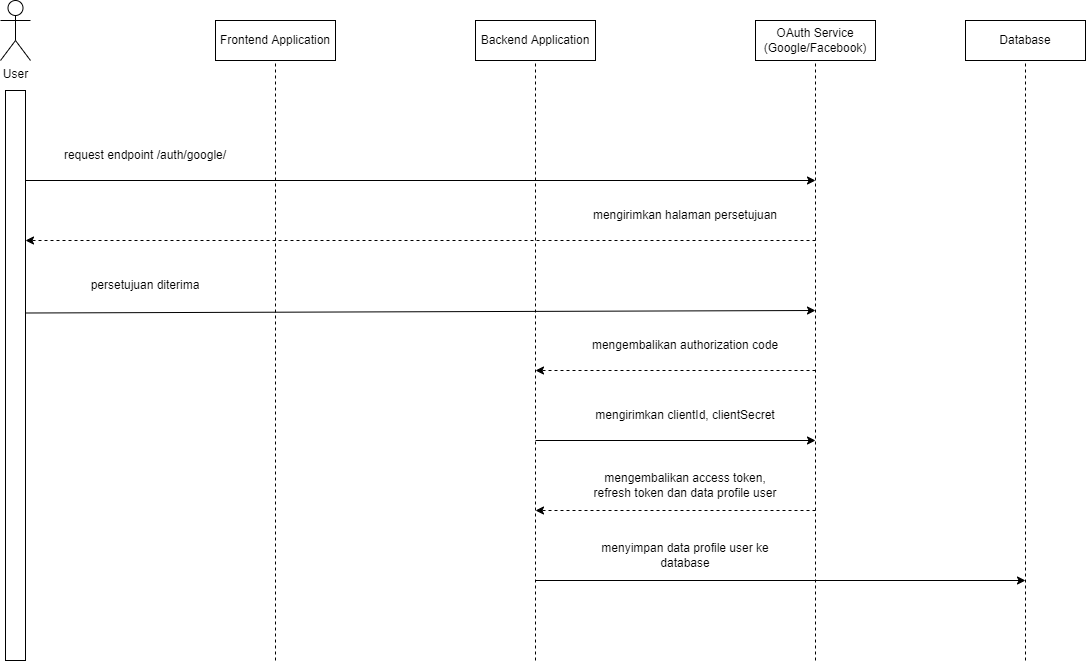

The diagram above was exported from draw.io. Its source (the exported page's mxGraphModel, read from the mxfile embedded in the PNG):
<mxGraphModel dx="1335" dy="742" grid="1" gridSize="10" guides="1" tooltips="1" connect="1" arrows="1" fold="1" page="1" pageScale="1" pageWidth="827" pageHeight="1169" math="0" shadow="0">
  <root>
    <mxCell id="WIyWlLk6GJQsqaUBKTNV-0" />
    <mxCell id="WIyWlLk6GJQsqaUBKTNV-1" parent="WIyWlLk6GJQsqaUBKTNV-0" />
    <mxCell id="E0TpS1EN66B_pTqA94JI-8" value="User" style="shape=umlActor;verticalLabelPosition=bottom;verticalAlign=top;html=1;outlineConnect=0;" vertex="1" parent="WIyWlLk6GJQsqaUBKTNV-1">
      <mxGeometry x="105" y="60" width="30" height="60" as="geometry" />
    </mxCell>
    <mxCell id="E0TpS1EN66B_pTqA94JI-9" value="" style="rounded=0;whiteSpace=wrap;html=1;" vertex="1" parent="WIyWlLk6GJQsqaUBKTNV-1">
      <mxGeometry x="110" y="150" width="20" height="570" as="geometry" />
    </mxCell>
    <mxCell id="E0TpS1EN66B_pTqA94JI-13" value="" style="group" vertex="1" connectable="0" parent="WIyWlLk6GJQsqaUBKTNV-1">
      <mxGeometry x="320" y="80" width="120" height="640" as="geometry" />
    </mxCell>
    <mxCell id="E0TpS1EN66B_pTqA94JI-11" value="Frontend Application" style="rounded=0;whiteSpace=wrap;html=1;" vertex="1" parent="E0TpS1EN66B_pTqA94JI-13">
      <mxGeometry width="120" height="40" as="geometry" />
    </mxCell>
    <mxCell id="E0TpS1EN66B_pTqA94JI-12" value="" style="endArrow=none;dashed=1;html=1;rounded=0;entryX=0.5;entryY=1;entryDx=0;entryDy=0;" edge="1" parent="E0TpS1EN66B_pTqA94JI-13" target="E0TpS1EN66B_pTqA94JI-11">
      <mxGeometry width="50" height="50" relative="1" as="geometry">
        <mxPoint x="60" y="640" as="sourcePoint" />
        <mxPoint x="70" y="90" as="targetPoint" />
      </mxGeometry>
    </mxCell>
    <mxCell id="E0TpS1EN66B_pTqA94JI-28" value="" style="endArrow=classic;html=1;rounded=0;exitX=1;exitY=0.25;exitDx=0;exitDy=0;" edge="1" parent="E0TpS1EN66B_pTqA94JI-13">
      <mxGeometry width="50" height="50" relative="1" as="geometry">
        <mxPoint x="-190" y="292.4999999999998" as="sourcePoint" />
        <mxPoint x="600" y="290.0000000000001" as="targetPoint" />
      </mxGeometry>
    </mxCell>
    <mxCell id="E0TpS1EN66B_pTqA94JI-29" value="persetujuan diterima" style="text;html=1;strokeColor=none;fillColor=none;align=center;verticalAlign=middle;whiteSpace=wrap;rounded=0;" vertex="1" parent="E0TpS1EN66B_pTqA94JI-13">
      <mxGeometry x="-170" y="250" width="200" height="30" as="geometry" />
    </mxCell>
    <mxCell id="E0TpS1EN66B_pTqA94JI-14" value="" style="group" vertex="1" connectable="0" parent="WIyWlLk6GJQsqaUBKTNV-1">
      <mxGeometry x="580" y="80" width="310" height="640" as="geometry" />
    </mxCell>
    <mxCell id="E0TpS1EN66B_pTqA94JI-15" value="Backend Application" style="rounded=0;whiteSpace=wrap;html=1;" vertex="1" parent="E0TpS1EN66B_pTqA94JI-14">
      <mxGeometry width="120" height="40" as="geometry" />
    </mxCell>
    <mxCell id="E0TpS1EN66B_pTqA94JI-16" value="" style="endArrow=none;dashed=1;html=1;rounded=0;entryX=0.5;entryY=1;entryDx=0;entryDy=0;" edge="1" parent="E0TpS1EN66B_pTqA94JI-14" target="E0TpS1EN66B_pTqA94JI-15">
      <mxGeometry width="50" height="50" relative="1" as="geometry">
        <mxPoint x="60" y="640" as="sourcePoint" />
        <mxPoint x="70" y="90" as="targetPoint" />
      </mxGeometry>
    </mxCell>
    <mxCell id="E0TpS1EN66B_pTqA94JI-31" value="" style="endArrow=classic;html=1;rounded=0;dashed=1;" edge="1" parent="E0TpS1EN66B_pTqA94JI-14">
      <mxGeometry width="50" height="50" relative="1" as="geometry">
        <mxPoint x="340" y="350.0000000000001" as="sourcePoint" />
        <mxPoint x="60" y="350" as="targetPoint" />
      </mxGeometry>
    </mxCell>
    <mxCell id="E0TpS1EN66B_pTqA94JI-32" value="mengembalikan authorization code" style="text;html=1;strokeColor=none;fillColor=none;align=center;verticalAlign=middle;whiteSpace=wrap;rounded=0;" vertex="1" parent="E0TpS1EN66B_pTqA94JI-14">
      <mxGeometry x="110" y="310" width="200" height="30" as="geometry" />
    </mxCell>
    <mxCell id="E0TpS1EN66B_pTqA94JI-34" value="mengirimkan clientId, clientSecret" style="text;html=1;strokeColor=none;fillColor=none;align=center;verticalAlign=middle;whiteSpace=wrap;rounded=0;" vertex="1" parent="E0TpS1EN66B_pTqA94JI-14">
      <mxGeometry x="110" y="380" width="200" height="30" as="geometry" />
    </mxCell>
    <mxCell id="E0TpS1EN66B_pTqA94JI-36" value="" style="endArrow=classic;html=1;rounded=0;dashed=1;" edge="1" parent="E0TpS1EN66B_pTqA94JI-14">
      <mxGeometry width="50" height="50" relative="1" as="geometry">
        <mxPoint x="340" y="490" as="sourcePoint" />
        <mxPoint x="60" y="490" as="targetPoint" />
      </mxGeometry>
    </mxCell>
    <mxCell id="E0TpS1EN66B_pTqA94JI-37" value="mengembalikan access token, refresh token dan data profile user" style="text;html=1;strokeColor=none;fillColor=none;align=center;verticalAlign=middle;whiteSpace=wrap;rounded=0;" vertex="1" parent="E0TpS1EN66B_pTqA94JI-14">
      <mxGeometry x="110" y="450" width="200" height="30" as="geometry" />
    </mxCell>
    <mxCell id="E0TpS1EN66B_pTqA94JI-40" value="menyimpan data profile user ke database" style="text;html=1;strokeColor=none;fillColor=none;align=center;verticalAlign=middle;whiteSpace=wrap;rounded=0;" vertex="1" parent="E0TpS1EN66B_pTqA94JI-14">
      <mxGeometry x="110" y="520" width="200" height="30" as="geometry" />
    </mxCell>
    <mxCell id="E0TpS1EN66B_pTqA94JI-41" value="" style="endArrow=classic;html=1;rounded=0;" edge="1" parent="E0TpS1EN66B_pTqA94JI-14">
      <mxGeometry width="50" height="50" relative="1" as="geometry">
        <mxPoint x="60" y="560" as="sourcePoint" />
        <mxPoint x="550" y="560" as="targetPoint" />
      </mxGeometry>
    </mxCell>
    <mxCell id="E0TpS1EN66B_pTqA94JI-17" value="" style="group" vertex="1" connectable="0" parent="WIyWlLk6GJQsqaUBKTNV-1">
      <mxGeometry x="860" y="80" width="120" height="640" as="geometry" />
    </mxCell>
    <mxCell id="E0TpS1EN66B_pTqA94JI-18" value="OAuth Service (Google/Facebook)" style="rounded=0;whiteSpace=wrap;html=1;" vertex="1" parent="E0TpS1EN66B_pTqA94JI-17">
      <mxGeometry width="120" height="40" as="geometry" />
    </mxCell>
    <mxCell id="E0TpS1EN66B_pTqA94JI-19" value="" style="endArrow=none;dashed=1;html=1;rounded=0;entryX=0.5;entryY=1;entryDx=0;entryDy=0;" edge="1" parent="E0TpS1EN66B_pTqA94JI-17" target="E0TpS1EN66B_pTqA94JI-18">
      <mxGeometry width="50" height="50" relative="1" as="geometry">
        <mxPoint x="60" y="640" as="sourcePoint" />
        <mxPoint x="70" y="90" as="targetPoint" />
      </mxGeometry>
    </mxCell>
    <mxCell id="E0TpS1EN66B_pTqA94JI-20" value="" style="group" vertex="1" connectable="0" parent="WIyWlLk6GJQsqaUBKTNV-1">
      <mxGeometry x="1070" y="80" width="120" height="640" as="geometry" />
    </mxCell>
    <mxCell id="E0TpS1EN66B_pTqA94JI-21" value="Database" style="rounded=0;whiteSpace=wrap;html=1;" vertex="1" parent="E0TpS1EN66B_pTqA94JI-20">
      <mxGeometry width="120" height="40" as="geometry" />
    </mxCell>
    <mxCell id="E0TpS1EN66B_pTqA94JI-22" value="" style="endArrow=none;dashed=1;html=1;rounded=0;entryX=0.5;entryY=1;entryDx=0;entryDy=0;" edge="1" parent="E0TpS1EN66B_pTqA94JI-20" target="E0TpS1EN66B_pTqA94JI-21">
      <mxGeometry width="50" height="50" relative="1" as="geometry">
        <mxPoint x="60" y="640" as="sourcePoint" />
        <mxPoint x="70" y="90" as="targetPoint" />
      </mxGeometry>
    </mxCell>
    <mxCell id="E0TpS1EN66B_pTqA94JI-33" value="" style="endArrow=classic;html=1;rounded=0;" edge="1" parent="WIyWlLk6GJQsqaUBKTNV-1">
      <mxGeometry width="50" height="50" relative="1" as="geometry">
        <mxPoint x="640" y="500" as="sourcePoint" />
        <mxPoint x="920" y="500" as="targetPoint" />
      </mxGeometry>
    </mxCell>
    <mxCell id="E0TpS1EN66B_pTqA94JI-38" value="" style="group" vertex="1" connectable="0" parent="WIyWlLk6GJQsqaUBKTNV-1">
      <mxGeometry x="130" y="200" width="790" height="40" as="geometry" />
    </mxCell>
    <mxCell id="E0TpS1EN66B_pTqA94JI-23" value="" style="endArrow=classic;html=1;rounded=0;" edge="1" parent="E0TpS1EN66B_pTqA94JI-38">
      <mxGeometry width="50" height="50" relative="1" as="geometry">
        <mxPoint y="40" as="sourcePoint" />
        <mxPoint x="790" y="40" as="targetPoint" />
      </mxGeometry>
    </mxCell>
    <mxCell id="E0TpS1EN66B_pTqA94JI-24" value="request endpoint /auth/google/" style="text;html=1;strokeColor=none;fillColor=none;align=center;verticalAlign=middle;whiteSpace=wrap;rounded=0;" vertex="1" parent="E0TpS1EN66B_pTqA94JI-38">
      <mxGeometry x="20" width="200" height="30" as="geometry" />
    </mxCell>
    <mxCell id="E0TpS1EN66B_pTqA94JI-39" value="" style="group" vertex="1" connectable="0" parent="WIyWlLk6GJQsqaUBKTNV-1">
      <mxGeometry x="130" y="260" width="790" height="40" as="geometry" />
    </mxCell>
    <mxCell id="E0TpS1EN66B_pTqA94JI-26" value="" style="endArrow=classic;html=1;rounded=0;dashed=1;" edge="1" parent="E0TpS1EN66B_pTqA94JI-39">
      <mxGeometry width="50" height="50" relative="1" as="geometry">
        <mxPoint x="790" y="40" as="sourcePoint" />
        <mxPoint y="40" as="targetPoint" />
      </mxGeometry>
    </mxCell>
    <mxCell id="E0TpS1EN66B_pTqA94JI-27" value="mengirimkan halaman persetujuan" style="text;html=1;strokeColor=none;fillColor=none;align=center;verticalAlign=middle;whiteSpace=wrap;rounded=0;" vertex="1" parent="E0TpS1EN66B_pTqA94JI-39">
      <mxGeometry x="560" width="200" height="30" as="geometry" />
    </mxCell>
  </root>
</mxGraphModel>